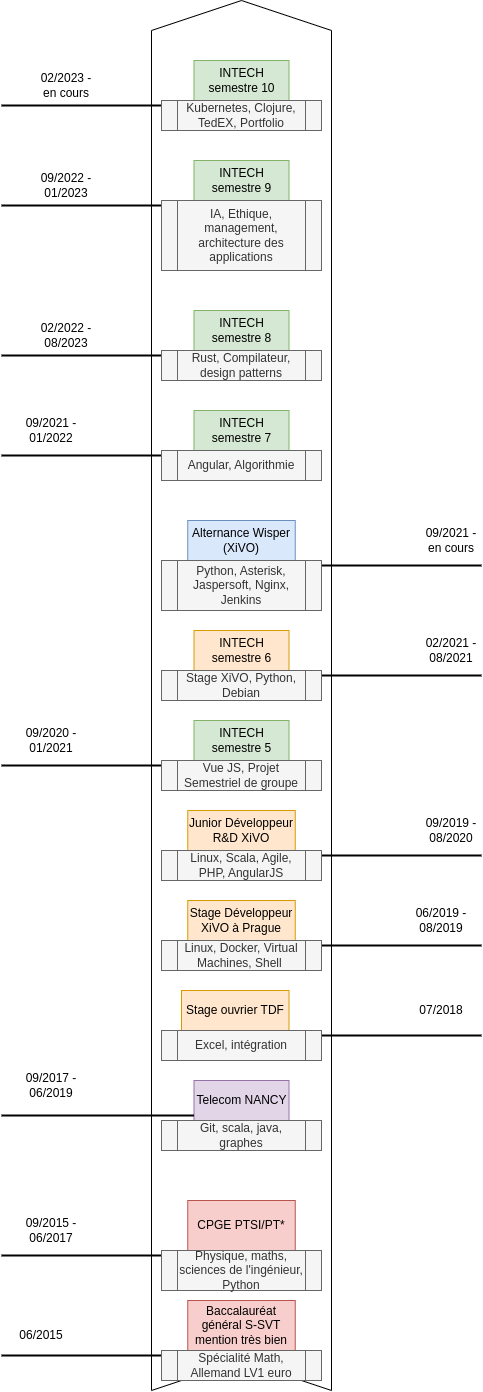

The diagram above was exported from draw.io. Its source (the exported page's mxGraphModel, read from the mxfile embedded in the PNG):
<mxGraphModel dx="989" dy="489" grid="1" gridSize="10" guides="1" tooltips="1" connect="1" arrows="1" fold="1" page="1" pageScale="1" pageWidth="850" pageHeight="1100" math="0" shadow="0">
  <root>
    <mxCell id="0" />
    <mxCell id="1" parent="0" />
    <mxCell id="kuGZazak5K1NnYCO94vx-2" value="" style="html=1;shadow=0;dashed=0;align=center;verticalAlign=middle;shape=mxgraph.arrows2.arrow;dy=0;dx=30;notch=30;direction=north;" vertex="1" parent="1">
      <mxGeometry x="270" y="120" width="180" height="1390" as="geometry" />
    </mxCell>
    <mxCell id="kuGZazak5K1NnYCO94vx-15" value="INTECH semestre 10" style="rounded=0;whiteSpace=wrap;html=1;fillColor=#d5e8d4;strokeColor=#82b366;" vertex="1" parent="1">
      <mxGeometry x="312.5" y="180" width="95" height="40" as="geometry" />
    </mxCell>
    <mxCell id="kuGZazak5K1NnYCO94vx-16" value="" style="line;strokeWidth=2;html=1;" vertex="1" parent="1">
      <mxGeometry x="120" y="220" width="160" height="10" as="geometry" />
    </mxCell>
    <mxCell id="kuGZazak5K1NnYCO94vx-17" value="02/2023 - en cours" style="text;html=1;strokeColor=none;fillColor=none;align=center;verticalAlign=middle;whiteSpace=wrap;rounded=0;" vertex="1" parent="1">
      <mxGeometry x="155" y="190" width="60" height="30" as="geometry" />
    </mxCell>
    <mxCell id="kuGZazak5K1NnYCO94vx-33" value="Kubernetes, Clojure, TedEX, Portfolio" style="shape=process;whiteSpace=wrap;html=1;backgroundOutline=1;fillColor=#f5f5f5;fontColor=#333333;strokeColor=#666666;" vertex="1" parent="1">
      <mxGeometry x="280" y="220" width="160" height="30" as="geometry" />
    </mxCell>
    <mxCell id="kuGZazak5K1NnYCO94vx-34" value="INTECH semestre 9" style="rounded=0;whiteSpace=wrap;html=1;fillColor=#d5e8d4;strokeColor=#82b366;" vertex="1" parent="1">
      <mxGeometry x="312.5" y="280" width="95" height="40" as="geometry" />
    </mxCell>
    <mxCell id="kuGZazak5K1NnYCO94vx-35" value="" style="line;strokeWidth=2;html=1;" vertex="1" parent="1">
      <mxGeometry x="120" y="320" width="160" height="10" as="geometry" />
    </mxCell>
    <mxCell id="kuGZazak5K1NnYCO94vx-36" value="09/2022 - 01/2023" style="text;html=1;strokeColor=none;fillColor=none;align=center;verticalAlign=middle;whiteSpace=wrap;rounded=0;" vertex="1" parent="1">
      <mxGeometry x="155" y="290" width="60" height="30" as="geometry" />
    </mxCell>
    <mxCell id="kuGZazak5K1NnYCO94vx-37" value="IA, Ethique, management, architecture des applications" style="shape=process;whiteSpace=wrap;html=1;backgroundOutline=1;fillColor=#f5f5f5;fontColor=#333333;strokeColor=#666666;" vertex="1" parent="1">
      <mxGeometry x="280" y="320" width="160" height="70" as="geometry" />
    </mxCell>
    <mxCell id="kuGZazak5K1NnYCO94vx-38" value="INTECH semestre 8" style="rounded=0;whiteSpace=wrap;html=1;fillColor=#d5e8d4;strokeColor=#82b366;" vertex="1" parent="1">
      <mxGeometry x="312.5" y="430" width="95" height="40" as="geometry" />
    </mxCell>
    <mxCell id="kuGZazak5K1NnYCO94vx-39" value="" style="line;strokeWidth=2;html=1;" vertex="1" parent="1">
      <mxGeometry x="120" y="470" width="160" height="10" as="geometry" />
    </mxCell>
    <mxCell id="kuGZazak5K1NnYCO94vx-40" value="02/2022 - 08/2023" style="text;html=1;strokeColor=none;fillColor=none;align=center;verticalAlign=middle;whiteSpace=wrap;rounded=0;" vertex="1" parent="1">
      <mxGeometry x="155" y="440" width="60" height="30" as="geometry" />
    </mxCell>
    <mxCell id="kuGZazak5K1NnYCO94vx-41" value="Rust, Compilateur, design patterns" style="shape=process;whiteSpace=wrap;html=1;backgroundOutline=1;fillColor=#f5f5f5;fontColor=#333333;strokeColor=#666666;" vertex="1" parent="1">
      <mxGeometry x="280" y="470" width="160" height="30" as="geometry" />
    </mxCell>
    <mxCell id="kuGZazak5K1NnYCO94vx-42" value="INTECH semestre 7" style="rounded=0;whiteSpace=wrap;html=1;fillColor=#d5e8d4;strokeColor=#82b366;" vertex="1" parent="1">
      <mxGeometry x="312.5" y="530" width="95" height="40" as="geometry" />
    </mxCell>
    <mxCell id="kuGZazak5K1NnYCO94vx-43" value="" style="line;strokeWidth=2;html=1;" vertex="1" parent="1">
      <mxGeometry x="120" y="570" width="160" height="10" as="geometry" />
    </mxCell>
    <mxCell id="kuGZazak5K1NnYCO94vx-44" value="09/2021 - 01/2022" style="text;html=1;strokeColor=none;fillColor=none;align=center;verticalAlign=middle;whiteSpace=wrap;rounded=0;" vertex="1" parent="1">
      <mxGeometry x="140" y="535" width="60" height="30" as="geometry" />
    </mxCell>
    <mxCell id="kuGZazak5K1NnYCO94vx-45" value="Angular, Algorithmie" style="shape=process;whiteSpace=wrap;html=1;backgroundOutline=1;fillColor=#f5f5f5;fontColor=#333333;strokeColor=#666666;" vertex="1" parent="1">
      <mxGeometry x="280" y="570" width="160" height="30" as="geometry" />
    </mxCell>
    <mxCell id="kuGZazak5K1NnYCO94vx-46" value="INTECH semestre 6" style="rounded=0;whiteSpace=wrap;html=1;fillColor=#ffe6cc;strokeColor=#d79b00;" vertex="1" parent="1">
      <mxGeometry x="312.5" y="750" width="95" height="40" as="geometry" />
    </mxCell>
    <mxCell id="kuGZazak5K1NnYCO94vx-47" value="" style="line;strokeWidth=2;html=1;" vertex="1" parent="1">
      <mxGeometry x="440" y="790" width="160" height="10" as="geometry" />
    </mxCell>
    <mxCell id="kuGZazak5K1NnYCO94vx-48" value="02/2021 - 08/2021" style="text;html=1;strokeColor=none;fillColor=none;align=center;verticalAlign=middle;whiteSpace=wrap;rounded=0;" vertex="1" parent="1">
      <mxGeometry x="540" y="755" width="60" height="30" as="geometry" />
    </mxCell>
    <mxCell id="kuGZazak5K1NnYCO94vx-49" value="Stage XiVO, Python, Debian" style="shape=process;whiteSpace=wrap;html=1;backgroundOutline=1;fillColor=#f5f5f5;fontColor=#333333;strokeColor=#666666;" vertex="1" parent="1">
      <mxGeometry x="280" y="790" width="160" height="30" as="geometry" />
    </mxCell>
    <mxCell id="kuGZazak5K1NnYCO94vx-54" value="INTECH semestre 5" style="rounded=0;whiteSpace=wrap;html=1;fillColor=#d5e8d4;strokeColor=#82b366;" vertex="1" parent="1">
      <mxGeometry x="312.5" y="840" width="95" height="40" as="geometry" />
    </mxCell>
    <mxCell id="kuGZazak5K1NnYCO94vx-55" value="" style="line;strokeWidth=2;html=1;" vertex="1" parent="1">
      <mxGeometry x="120" y="880" width="160" height="10" as="geometry" />
    </mxCell>
    <mxCell id="kuGZazak5K1NnYCO94vx-56" value="09/2020 - 01/2021" style="text;html=1;strokeColor=none;fillColor=none;align=center;verticalAlign=middle;whiteSpace=wrap;rounded=0;" vertex="1" parent="1">
      <mxGeometry x="140" y="845" width="60" height="30" as="geometry" />
    </mxCell>
    <mxCell id="kuGZazak5K1NnYCO94vx-57" value="Vue JS, Projet Semestriel de groupe" style="shape=process;whiteSpace=wrap;html=1;backgroundOutline=1;fillColor=#f5f5f5;fontColor=#333333;strokeColor=#666666;" vertex="1" parent="1">
      <mxGeometry x="280" y="880" width="160" height="30" as="geometry" />
    </mxCell>
    <mxCell id="kuGZazak5K1NnYCO94vx-62" value="Telecom NANCY" style="rounded=0;whiteSpace=wrap;html=1;fillColor=#e1d5e7;strokeColor=#9673a6;" vertex="1" parent="1">
      <mxGeometry x="312.5" y="1200" width="95" height="40" as="geometry" />
    </mxCell>
    <mxCell id="kuGZazak5K1NnYCO94vx-63" value="" style="line;strokeWidth=2;html=1;" vertex="1" parent="1">
      <mxGeometry x="120" y="1230" width="192.5" height="10" as="geometry" />
    </mxCell>
    <mxCell id="kuGZazak5K1NnYCO94vx-64" value="09/2017 - 06/2019" style="text;html=1;strokeColor=none;fillColor=none;align=center;verticalAlign=middle;whiteSpace=wrap;rounded=0;" vertex="1" parent="1">
      <mxGeometry x="140" y="1190" width="60" height="30" as="geometry" />
    </mxCell>
    <mxCell id="kuGZazak5K1NnYCO94vx-66" value="CPGE PTSI/PT*" style="rounded=0;whiteSpace=wrap;html=1;fillColor=#f8cecc;strokeColor=#b85450;" vertex="1" parent="1">
      <mxGeometry x="306.25" y="1320" width="107.5" height="50" as="geometry" />
    </mxCell>
    <mxCell id="kuGZazak5K1NnYCO94vx-67" value="" style="line;strokeWidth=2;html=1;" vertex="1" parent="1">
      <mxGeometry x="120" y="1370" width="160" height="10" as="geometry" />
    </mxCell>
    <mxCell id="kuGZazak5K1NnYCO94vx-68" value="09/2015 - 06/2017" style="text;html=1;strokeColor=none;fillColor=none;align=center;verticalAlign=middle;whiteSpace=wrap;rounded=0;" vertex="1" parent="1">
      <mxGeometry x="140" y="1335" width="60" height="30" as="geometry" />
    </mxCell>
    <mxCell id="kuGZazak5K1NnYCO94vx-70" value="Physique, maths, sciences de l'ingénieur, Python" style="shape=process;whiteSpace=wrap;html=1;backgroundOutline=1;fillColor=#f5f5f5;fontColor=#333333;strokeColor=#666666;" vertex="1" parent="1">
      <mxGeometry x="280" y="1370" width="160" height="40" as="geometry" />
    </mxCell>
    <mxCell id="kuGZazak5K1NnYCO94vx-71" value="Baccalauréat général S-SVT mention très bien" style="rounded=0;whiteSpace=wrap;html=1;fillColor=#f8cecc;strokeColor=#b85450;" vertex="1" parent="1">
      <mxGeometry x="306.25" y="1420" width="107.5" height="50" as="geometry" />
    </mxCell>
    <mxCell id="kuGZazak5K1NnYCO94vx-72" value="" style="line;strokeWidth=2;html=1;" vertex="1" parent="1">
      <mxGeometry x="120" y="1470" width="160" height="10" as="geometry" />
    </mxCell>
    <mxCell id="kuGZazak5K1NnYCO94vx-73" value="06/2015" style="text;html=1;strokeColor=none;fillColor=none;align=center;verticalAlign=middle;whiteSpace=wrap;rounded=0;" vertex="1" parent="1">
      <mxGeometry x="130" y="1440" width="60" height="30" as="geometry" />
    </mxCell>
    <mxCell id="kuGZazak5K1NnYCO94vx-74" value="Spécialité Math, Allemand LV1 euro" style="shape=process;whiteSpace=wrap;html=1;backgroundOutline=1;fillColor=#f5f5f5;fontColor=#333333;strokeColor=#666666;" vertex="1" parent="1">
      <mxGeometry x="280" y="1470" width="160" height="30" as="geometry" />
    </mxCell>
    <mxCell id="kuGZazak5K1NnYCO94vx-75" value="Stage ouvrier TDF" style="rounded=0;whiteSpace=wrap;html=1;fillColor=#ffe6cc;strokeColor=#d79b00;" vertex="1" parent="1">
      <mxGeometry x="300" y="1110" width="107.5" height="40" as="geometry" />
    </mxCell>
    <mxCell id="kuGZazak5K1NnYCO94vx-76" value="" style="line;strokeWidth=2;html=1;" vertex="1" parent="1">
      <mxGeometry x="440" y="1150" width="160" height="10" as="geometry" />
    </mxCell>
    <mxCell id="kuGZazak5K1NnYCO94vx-77" value="07/2018" style="text;html=1;strokeColor=none;fillColor=none;align=center;verticalAlign=middle;whiteSpace=wrap;rounded=0;" vertex="1" parent="1">
      <mxGeometry x="530" y="1115" width="60" height="30" as="geometry" />
    </mxCell>
    <mxCell id="kuGZazak5K1NnYCO94vx-78" value="Excel, intégration" style="shape=process;whiteSpace=wrap;html=1;backgroundOutline=1;fillColor=#f5f5f5;fontColor=#333333;strokeColor=#666666;" vertex="1" parent="1">
      <mxGeometry x="280" y="1150" width="160" height="30" as="geometry" />
    </mxCell>
    <mxCell id="kuGZazak5K1NnYCO94vx-79" value="Stage Développeur XiVO à Prague" style="rounded=0;whiteSpace=wrap;html=1;fillColor=#ffe6cc;strokeColor=#d79b00;" vertex="1" parent="1">
      <mxGeometry x="306.25" y="1020" width="107.5" height="40" as="geometry" />
    </mxCell>
    <mxCell id="kuGZazak5K1NnYCO94vx-80" value="" style="line;strokeWidth=2;html=1;" vertex="1" parent="1">
      <mxGeometry x="440" y="1060" width="160" height="10" as="geometry" />
    </mxCell>
    <mxCell id="kuGZazak5K1NnYCO94vx-81" value="06/2019 -&lt;br&gt;08/2019" style="text;html=1;strokeColor=none;fillColor=none;align=center;verticalAlign=middle;whiteSpace=wrap;rounded=0;" vertex="1" parent="1">
      <mxGeometry x="530" y="1025" width="60" height="30" as="geometry" />
    </mxCell>
    <mxCell id="kuGZazak5K1NnYCO94vx-82" value="Linux, Docker, Virtual Machines, Shell&amp;nbsp;" style="shape=process;whiteSpace=wrap;html=1;backgroundOutline=1;fillColor=#f5f5f5;fontColor=#333333;strokeColor=#666666;" vertex="1" parent="1">
      <mxGeometry x="280" y="1060" width="160" height="30" as="geometry" />
    </mxCell>
    <mxCell id="kuGZazak5K1NnYCO94vx-83" value="Junior Développeur R&amp;amp;D XiVO" style="rounded=0;whiteSpace=wrap;html=1;fillColor=#ffe6cc;strokeColor=#d79b00;" vertex="1" parent="1">
      <mxGeometry x="306.25" y="930" width="107.5" height="40" as="geometry" />
    </mxCell>
    <mxCell id="kuGZazak5K1NnYCO94vx-84" value="" style="line;strokeWidth=2;html=1;" vertex="1" parent="1">
      <mxGeometry x="440" y="970" width="160" height="10" as="geometry" />
    </mxCell>
    <mxCell id="kuGZazak5K1NnYCO94vx-85" value="09/2019 -&lt;br&gt;08/2020" style="text;html=1;strokeColor=none;fillColor=none;align=center;verticalAlign=middle;whiteSpace=wrap;rounded=0;" vertex="1" parent="1">
      <mxGeometry x="540" y="935" width="60" height="30" as="geometry" />
    </mxCell>
    <mxCell id="kuGZazak5K1NnYCO94vx-86" value="Linux, Scala, Agile, PHP, AngularJS" style="shape=process;whiteSpace=wrap;html=1;backgroundOutline=1;fillColor=#f5f5f5;fontColor=#333333;strokeColor=#666666;" vertex="1" parent="1">
      <mxGeometry x="280" y="970" width="160" height="30" as="geometry" />
    </mxCell>
    <mxCell id="kuGZazak5K1NnYCO94vx-87" value="Git, scala, java, graphes" style="shape=process;whiteSpace=wrap;html=1;backgroundOutline=1;fillColor=#f5f5f5;fontColor=#333333;strokeColor=#666666;" vertex="1" parent="1">
      <mxGeometry x="280" y="1240" width="160" height="30" as="geometry" />
    </mxCell>
    <mxCell id="kuGZazak5K1NnYCO94vx-88" value="Alternance Wisper (XiVO)" style="rounded=0;whiteSpace=wrap;html=1;fillColor=#dae8fc;strokeColor=#6c8ebf;" vertex="1" parent="1">
      <mxGeometry x="306.25" y="640" width="107.5" height="40" as="geometry" />
    </mxCell>
    <mxCell id="kuGZazak5K1NnYCO94vx-89" value="" style="line;strokeWidth=2;html=1;" vertex="1" parent="1">
      <mxGeometry x="440" y="680" width="160" height="10" as="geometry" />
    </mxCell>
    <mxCell id="kuGZazak5K1NnYCO94vx-90" value="09/2021 -&lt;br&gt;en cours" style="text;html=1;strokeColor=none;fillColor=none;align=center;verticalAlign=middle;whiteSpace=wrap;rounded=0;" vertex="1" parent="1">
      <mxGeometry x="540" y="645" width="60" height="30" as="geometry" />
    </mxCell>
    <mxCell id="kuGZazak5K1NnYCO94vx-91" value="Python, Asterisk, Jaspersoft, Nginx, Jenkins" style="shape=process;whiteSpace=wrap;html=1;backgroundOutline=1;fillColor=#f5f5f5;fontColor=#333333;strokeColor=#666666;" vertex="1" parent="1">
      <mxGeometry x="280" y="680" width="160" height="50" as="geometry" />
    </mxCell>
  </root>
</mxGraphModel>